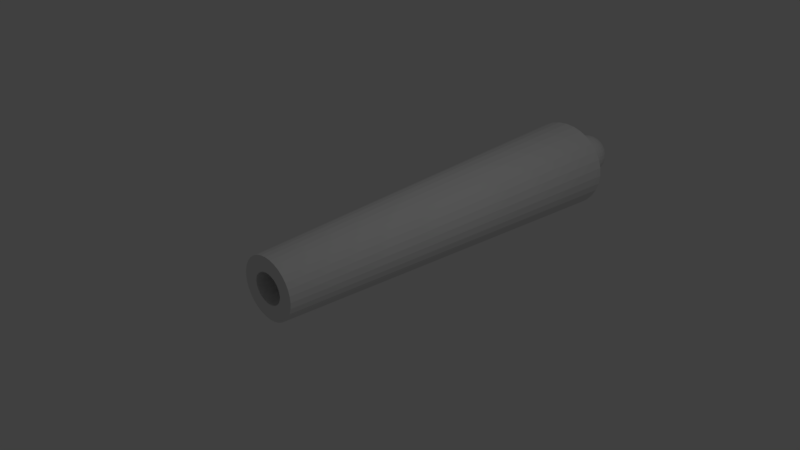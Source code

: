 # Source: Cannon_fusil_pricip_-_original.blend  (saved by Blender 2.78.0; exported with 4.5.12 LTS)
import bpy
from mathutils import Matrix  # noqa: F401  (used for matrix-valued properties, if any)

bpy.ops.wm.read_factory_settings(use_empty=True)
scene = bpy.context.scene
scene.name = 'Scene'

# ---- collections
col_collection_1 = bpy.data.collections.new('Collection 1'); scene.collection.children.link(col_collection_1)

# ---- world
world_world = bpy.data.worlds.new('World'); scene.world = world_world
world_world.color = (0.05088, 0.05088, 0.05088)
world_world.use_sun_shadow = False
world_world.sun_shadow_jitter_overblur = 0.0
world_world.cycles.sampling_method = 'MANUAL'

# ---- cameras
cam_camera = bpy.data.cameras.new('Camera')
cam_camera.clip_end = 100.0
cam_camera.lens = 35.0
cam_camera.sensor_width = 32.0
cam_camera.sensor_height = 18.0
cam_camera.ortho_scale = 7.314
cam_camera.dof.focus_distance = 0.0
cam_camera.dof.aperture_fstop = 128.0

# ---- lights
light_lamp = bpy.data.lights.new('Lamp', 'POINT')
light_lamp.transmission_factor = 0.0
light_lamp.cutoff_distance = 30.0
light_lamp.energy = 100.0
light_lamp.shadow_buffer_clip_start = 1.001
light_lamp.shadow_soft_size = 0.1
light_lamp.shadow_maximum_resolution = 0.006
light_lamp.use_absolute_resolution = True

# ---- meshes
me_cylinder = bpy.data.meshes.new('Cylinder')
me_cylinder.from_pydata([(6.82e-08, 0.43, 2.645), (0.08592, 0.4219, 2.645), (0.1685, 0.3979, 2.645), (0.2447, 0.3589, 2.645), (0.3114, 0.3064, 2.645), (0.3662, 0.2425, 2.644), (0.4069, 0.1696, 2.644), (0.4319, 0.09041, 2.644), (0.4404, 0.00811, 2.643), (0.4319, -0.07419, 2.643), (0.4069, -0.1533, 2.642), (0.3662, -0.2263, 2.642), (0.3114, -0.2902, 2.642), (0.2447, -0.3427, 2.642), (0.1685, -0.3816, 2.641), (0.08592, -0.4057, 2.641), (-7.53e-08, -0.4138, 2.641), (-0.08592, -0.4057, 2.641), (-0.1685, -0.3816, 2.641), (-0.2447, -0.3427, 2.642), (-0.3114, -0.2902, 2.642), (-0.3662, -0.2263, 2.642), (-0.4069, -0.1533, 2.642), (-0.4319, -0.07419, 2.643), (-0.4404, 0.008111, 2.643), (-0.4319, 0.09041, 2.644), (-0.4069, 0.1696, 2.644), (-0.3662, 0.2425, 2.644), (-0.3114, 0.3064, 2.645), (-0.2447, 0.3589, 2.645), (-0.1685, 0.3979, 2.645), (-0.08592, 0.4219, 2.645), (6.085, -0.06666, -7.824), (-2.98e-07, 0.199, -7.562), (3.605e-08, 0.6409, -6.778), (0.0415, 0.1949, -7.562), (0.1359, 0.6283, -6.778), (0.0814, 0.1828, -7.562), (0.2665, 0.5911, -6.778), (0.1182, 0.1631, -7.562), (0.3869, 0.5308, -6.778), (0.1504, 0.1366, -7.562), (0.4924, 0.4495, -6.778), (0.1769, 0.1044, -7.562), (0.579, 0.3506, -6.778), (0.1965, 0.06764, -7.562), (0.6434, 0.2376, -6.778), (0.2086, 0.02774, -7.562), (0.683, 0.1151, -6.779), (0.2127, -0.01376, -7.562), (0.6964, -0.01233, -6.779), (0.2086, -0.05526, -7.562), (0.683, -0.1398, -6.779), (0.1965, -0.09517, -7.562), (0.6434, -0.2623, -6.779), (0.1769, -0.1319, -7.562), (0.579, -0.3752, -6.78), (0.1504, -0.1642, -7.562), (0.4924, -0.4742, -6.78), (0.1182, -0.1906, -7.562), (0.3869, -0.5554, -6.78), (0.0814, -0.2103, -7.562), (0.2665, -0.6158, -6.78), (0.0415, -0.2224, -7.562), (0.1359, -0.653, -6.78), (1.565e-07, -0.2265, -7.562), (-1.909e-07, -0.6655, -6.78), (-0.0415, -0.2224, -7.562), (-0.1359, -0.653, -6.78), (-0.0814, -0.2103, -7.562), (-0.2665, -0.6158, -6.78), (-0.1182, -0.1906, -7.562), (-0.3869, -0.5554, -6.78), (-0.1504, -0.1642, -7.562), (-0.4924, -0.4742, -6.78), (-0.1769, -0.1319, -7.562), (-0.579, -0.3752, -6.78), (-0.1965, -0.09517, -7.562), (-0.6434, -0.2623, -6.779), (-0.2086, -0.05526, -7.562), (-0.683, -0.1398, -6.779), (-0.2127, -0.01376, -7.562), (-0.6964, -0.01233, -6.779), (-0.2086, 0.02774, -7.562), (-0.683, 0.1151, -6.779), (-0.1965, 0.06764, -7.562), (-0.6434, 0.2376, -6.778), (-0.1769, 0.1044, -7.562), (-0.579, 0.3506, -6.778), (-0.1504, 0.1366, -7.562), (-0.4924, 0.4496, -6.778), (-0.1182, 0.1631, -7.562), (-0.3869, 0.5308, -6.778), (-0.0814, 0.1828, -7.562), (-0.2665, 0.5911, -6.778), (-0.0415, 0.1949, -7.562), (-0.1359, 0.6283, -6.778), (0.01365, 0.2768, -7.857), (0.02521, 0.2592, -7.946), (0.03586, 0.2306, -8.028), (0.0452, 0.1921, -8.099), (0.05286, 0.1453, -8.158), (0.05856, 0.09191, -8.202), (0.06206, 0.03401, -8.228), (0.06325, -0.02619, -8.237), (0.06206, -0.08636, -8.228), (0.05856, -0.1442, -8.201), (0.05286, -0.1975, -8.157), (0.0452, -0.2441, -8.098), (0.03586, -0.2824, -8.026), (0.02521, -0.3108, -7.944), (0.01365, -0.3283, -7.855), (0.02521, 0.2769, -7.852), (0.04788, 0.2592, -7.935), (0.06878, 0.2306, -8.012), (0.0871, 0.1921, -8.08), (0.1021, 0.1453, -8.135), (0.1133, 0.09194, -8.176), (0.1202, 0.03404, -8.201), (0.1225, -0.02615, -8.21), (0.1202, -0.08632, -8.201), (0.1133, -0.1442, -8.175), (0.1021, -0.1974, -8.134), (0.0871, -0.2441, -8.078), (0.06878, -0.2824, -8.01), (0.04788, -0.3108, -7.933), (0.02521, -0.3283, -7.849), (0.03586, 0.2769, -7.843), (0.06878, 0.2592, -7.918), (0.09912, 0.2306, -7.987), (0.1257, 0.1922, -8.048), (0.1475, 0.1454, -8.098), (0.1638, 0.09199, -8.135), (0.1737, 0.0341, -8.158), (0.1771, -0.0261, -8.165), (0.1737, -0.08627, -8.157), (0.1638, -0.1441, -8.134), (0.1475, -0.1974, -8.097), (0.1257, -0.2441, -8.047), (0.09912, -0.2824, -7.986), (0.06878, -0.3108, -7.916), (0.03586, -0.3282, -7.841), (0.0452, 0.2769, -7.831), (0.0871, 0.2592, -7.895), (0.1257, 0.2307, -7.954), (0.1596, 0.1922, -8.006), (0.1873, 0.1454, -8.048), (0.208, 0.09206, -8.079), (0.2207, 0.03417, -8.099), (0.225, -0.02602, -8.105), (0.2207, -0.08619, -8.098), (0.208, -0.144, -8.079), (0.1873, -0.1973, -8.047), (0.1596, -0.244, -8.004), (0.1257, -0.2823, -7.952), (0.0871, -0.3108, -7.893), (0.0452, -0.3282, -7.829), (0.05286, 0.2769, -7.817), (0.1021, 0.2593, -7.867), (0.1475, 0.2307, -7.913), (0.1873, 0.1923, -7.954), (0.22, 0.1455, -7.987), (0.2443, 0.09215, -8.012), (0.2592, 0.03426, -8.027), (0.2643, -0.02593, -8.032), (0.2592, -0.0861, -8.026), (0.2443, -0.144, -8.011), (0.22, -0.1973, -7.986), (0.1873, -0.244, -7.952), (0.1475, -0.2823, -7.912), (0.1021, -0.3107, -7.865), (0.05286, -0.3282, -7.815), (0.001624, -0.3341, -7.762), (0.05856, 0.2769, -7.801), (0.1133, 0.2593, -7.835), (0.1638, 0.2308, -7.867), (0.208, 0.1924, -7.895), (0.2443, 0.1456, -7.918), (0.2712, 0.09224, -7.935), (0.2879, 0.03436, -7.945), (0.2935, -0.02582, -7.948), (0.2879, -0.086, -7.945), (0.2712, -0.1439, -7.934), (0.2443, -0.1972, -7.917), (0.208, -0.2439, -7.893), (0.1638, -0.2822, -7.865), (0.1133, -0.3107, -7.833), (0.05856, -0.3282, -7.798), (0.06206, 0.2769, -7.783), (0.1202, 0.2594, -7.8), (0.1737, 0.2308, -7.817), (0.2207, 0.1925, -7.831), (0.2592, 0.1457, -7.842), (0.2879, 0.09235, -7.851), (0.3055, 0.03447, -7.856), (0.3114, -0.02571, -7.858), (0.3055, -0.08589, -7.856), (0.2879, -0.1438, -7.85), (0.2592, -0.1971, -7.841), (0.2207, -0.2438, -7.829), (0.1737, -0.2822, -7.815), (0.1202, -0.3106, -7.798), (0.06206, -0.3282, -7.781), (0.06325, 0.277, -7.764), (0.1225, 0.2594, -7.764), (0.1771, 0.2309, -7.764), (0.225, 0.1925, -7.764), (0.2643, 0.1458, -7.764), (0.2935, 0.09246, -7.764), (0.3114, 0.03459, -7.764), (0.3175, -0.02559, -7.763), (0.3114, -0.08577, -7.763), (0.2935, -0.1436, -7.763), (0.2643, -0.197, -7.763), (0.225, -0.2437, -7.763), (0.1771, -0.2821, -7.763), (0.1225, -0.3106, -7.762), (0.06325, -0.3281, -7.762), (0.06206, 0.277, -7.746), (0.1202, 0.2595, -7.728), (0.1737, 0.231, -7.712), (0.2207, 0.1926, -7.698), (0.2592, 0.1459, -7.686), (0.2879, 0.09257, -7.677), (0.3055, 0.03471, -7.671), (0.3114, -0.02547, -7.669), (0.3055, -0.08566, -7.671), (0.2879, -0.1435, -7.676), (0.2592, -0.1969, -7.684), (0.2207, -0.2436, -7.696), (0.1737, -0.282, -7.71), (0.1202, -0.3105, -7.726), (0.06206, -0.3281, -7.744), (0.05856, 0.277, -7.728), (0.1133, 0.2595, -7.694), (0.1638, 0.231, -7.662), (0.208, 0.1927, -7.633), (0.2443, 0.146, -7.61), (0.2712, 0.09267, -7.593), (0.2879, 0.03482, -7.582), (0.2935, -0.02536, -7.579), (0.2879, -0.08555, -7.582), (0.2712, -0.1434, -7.592), (0.2443, -0.1968, -7.609), (0.208, -0.2436, -7.632), (0.1638, -0.282, -7.66), (0.1133, -0.3105, -7.692), (0.05856, -0.3281, -7.726), (0.05286, 0.277, -7.712), (0.1021, 0.2595, -7.662), (0.1475, 0.2311, -7.615), (0.1873, 0.1928, -7.574), (0.22, 0.1461, -7.541), (0.2443, 0.09277, -7.516), (0.2592, 0.03492, -7.5), (0.2643, -0.02526, -7.495), (0.2592, -0.08544, -7.5), (0.2443, -0.1433, -7.515), (0.22, -0.1967, -7.54), (0.1873, -0.2435, -7.573), (0.1475, -0.2819, -7.613), (0.1021, -0.3105, -7.66), (0.05286, -0.3281, -7.71), (0.0452, 0.277, -7.698), (0.0871, 0.2596, -7.634), (0.1257, 0.2311, -7.575), (0.1596, 0.1928, -7.523), (0.1873, 0.1461, -7.48), (0.208, 0.09285, -7.448), (0.2207, 0.03501, -7.429), (0.225, -0.02516, -7.422), (0.2207, -0.08535, -7.428), (0.208, -0.1432, -7.447), (0.1873, -0.1966, -7.479), (0.1596, -0.2434, -7.521), (0.1257, -0.2818, -7.573), (0.0871, -0.3104, -7.632), (0.0452, -0.3281, -7.696), (0.03586, 0.2771, -7.686), (0.06878, 0.2596, -7.611), (0.09912, 0.2312, -7.541), (0.1257, 0.1929, -7.48), (0.1475, 0.1462, -7.43), (0.1638, 0.09292, -7.393), (0.1737, 0.03508, -7.37), (0.1771, -0.02509, -7.362), (0.1737, -0.08528, -7.369), (0.1638, -0.1432, -7.392), (0.1475, -0.1966, -7.429), (0.1257, -0.2434, -7.479), (0.09912, -0.2818, -7.539), (0.06878, -0.3104, -7.609), (0.03586, -0.3281, -7.684), (0.02521, 0.2771, -7.677), (0.04788, 0.2596, -7.594), (0.06878, 0.2312, -7.516), (0.0871, 0.1929, -7.449), (0.1021, 0.1463, -7.393), (0.1133, 0.09298, -7.352), (0.1202, 0.03514, -7.326), (0.1225, -0.02503, -7.317), (0.1202, -0.08523, -7.326), (0.1133, -0.1431, -7.351), (0.1021, -0.1965, -7.392), (0.0871, -0.2433, -7.447), (0.06878, -0.2818, -7.515), (0.04788, -0.3104, -7.592), (0.02521, -0.328, -7.675), (0.01365, 0.2771, -7.672), (0.02521, 0.2596, -7.583), (0.03586, 0.2312, -7.501), (0.0452, 0.193, -7.429), (0.05286, 0.1463, -7.37), (0.05856, 0.09301, -7.326), (0.06206, 0.03517, -7.299), (0.06325, -0.025, -7.29), (0.06206, -0.08519, -7.299), (0.05856, -0.1431, -7.325), (0.05286, -0.1965, -7.369), (0.0452, -0.2433, -7.428), (0.03586, -0.2818, -7.499), (0.02521, -0.3104, -7.581), (0.01365, -0.328, -7.67), (0.001624, 0.2771, -7.67), (0.001624, 0.2596, -7.58), (0.001624, 0.2312, -7.496), (0.001624, 0.193, -7.423), (0.001624, 0.1463, -7.362), (0.001624, 0.09302, -7.318), (0.001624, 0.03518, -7.29), (0.001624, -0.02499, -7.28), (0.001624, -0.08518, -7.289), (0.001624, -0.1431, -7.317), (0.001624, -0.1965, -7.361), (0.001624, -0.2433, -7.421), (0.001624, -0.2818, -7.494), (0.001624, -0.3104, -7.578), (0.001624, -0.328, -7.668), (-0.0104, 0.2771, -7.672), (-0.02196, 0.2596, -7.583), (-0.03261, 0.2312, -7.501), (-0.04195, 0.193, -7.429), (-0.04962, 0.1463, -7.37), (-0.05531, 0.09301, -7.326), (-0.05882, 0.03517, -7.299), (-0.06, -0.025, -7.29), (-0.05882, -0.08519, -7.299), (-0.05531, -0.1431, -7.325), (-0.04962, -0.1965, -7.369), (-0.04195, -0.2433, -7.428), (-0.03261, -0.2818, -7.499), (-0.02196, -0.3104, -7.581), (-0.0104, -0.328, -7.67), (-0.02196, 0.2771, -7.677), (-0.04464, 0.2596, -7.594), (-0.06553, 0.2312, -7.516), (-0.08385, 0.1929, -7.449), (-0.09889, 0.1463, -7.393), (-0.1101, 0.09298, -7.352), (-0.1169, 0.03514, -7.326), (-0.1193, -0.02503, -7.317), (-0.1169, -0.08523, -7.326), (-0.1101, -0.1431, -7.351), (-0.09889, -0.1965, -7.392), (-0.08385, -0.2433, -7.447), (-0.06553, -0.2818, -7.515), (-0.04464, -0.3104, -7.592), (-0.02196, -0.328, -7.675), (0.001624, 0.2829, -7.765), (-0.03261, 0.2771, -7.686), (-0.06553, 0.2596, -7.611), (-0.09587, 0.2312, -7.541), (-0.1225, 0.1929, -7.48), (-0.1443, 0.1462, -7.43), (-0.1605, 0.09292, -7.393), (-0.1705, 0.03508, -7.37), (-0.1739, -0.02509, -7.362), (-0.1705, -0.08528, -7.369), (-0.1605, -0.1432, -7.392), (-0.1443, -0.1966, -7.429), (-0.1225, -0.2434, -7.479), (-0.09587, -0.2818, -7.539), (-0.06553, -0.3104, -7.609), (-0.03261, -0.3281, -7.684), (-0.04195, 0.277, -7.698), (-0.08385, 0.2596, -7.634), (-0.1225, 0.2311, -7.575), (-0.1563, 0.1928, -7.523), (-0.1841, 0.1461, -7.48), (-0.2047, 0.09285, -7.448), (-0.2174, 0.03501, -7.429), (-0.2217, -0.02516, -7.422), (-0.2174, -0.08535, -7.428), (-0.2047, -0.1432, -7.447), (-0.1841, -0.1966, -7.479), (-0.1563, -0.2434, -7.521), (-0.1225, -0.2818, -7.573), (-0.08385, -0.3104, -7.632), (-0.04195, -0.3281, -7.696), (-0.04962, 0.277, -7.712), (-0.09889, 0.2595, -7.662), (-0.1443, 0.2311, -7.615), (-0.1841, 0.1928, -7.574), (-0.2168, 0.1461, -7.541), (-0.241, 0.09277, -7.516), (-0.256, 0.03492, -7.5), (-0.261, -0.02526, -7.495), (-0.256, -0.08544, -7.5), (-0.241, -0.1433, -7.515), (-0.2168, -0.1967, -7.54), (-0.1841, -0.2435, -7.573), (-0.1443, -0.2819, -7.613), (-0.09889, -0.3105, -7.66), (-0.04962, -0.3281, -7.71), (-0.05531, 0.277, -7.728), (-0.1101, 0.2595, -7.694), (-0.1605, 0.231, -7.662), (-0.2047, 0.1927, -7.633), (-0.241, 0.146, -7.61), (-0.268, 0.09267, -7.593), (-0.2846, 0.03482, -7.582), (-0.2902, -0.02536, -7.579), (-0.2846, -0.08555, -7.582), (-0.268, -0.1434, -7.592), (-0.241, -0.1968, -7.609), (-0.2047, -0.2436, -7.632), (-0.1605, -0.282, -7.66), (-0.1101, -0.3105, -7.692), (-0.05531, -0.3281, -7.726), (-0.05882, 0.277, -7.746), (-0.1169, 0.2595, -7.728), (-0.1705, 0.231, -7.712), (-0.2174, 0.1926, -7.698), (-0.256, 0.1459, -7.686), (-0.2846, 0.09257, -7.677), (-0.3022, 0.03471, -7.671), (-0.3082, -0.02547, -7.669), (-0.3022, -0.08566, -7.671), (-0.2846, -0.1435, -7.676), (-0.256, -0.1969, -7.684), (-0.2174, -0.2436, -7.696), (-0.1705, -0.282, -7.71), (-0.1169, -0.3105, -7.726), (-0.05882, -0.3281, -7.744), (-0.06, 0.277, -7.764), (-0.1193, 0.2594, -7.764), (-0.1739, 0.2309, -7.764), (-0.2217, 0.1925, -7.764), (-0.261, 0.1458, -7.764), (-0.2902, 0.09246, -7.764), (-0.3082, 0.03459, -7.764), (-0.3143, -0.02559, -7.763), (-0.3082, -0.08577, -7.763), (-0.2902, -0.1436, -7.763), (-0.261, -0.197, -7.763), (-0.2217, -0.2437, -7.763), (-0.1739, -0.2821, -7.763), (-0.1193, -0.3106, -7.762), (-0.06, -0.3281, -7.762), (-0.05882, 0.2769, -7.783), (-0.1169, 0.2594, -7.8), (-0.1705, 0.2308, -7.817), (-0.2174, 0.1925, -7.831), (-0.256, 0.1457, -7.842), (-0.2846, 0.09235, -7.851), (-0.3022, 0.03447, -7.856), (-0.3082, -0.02571, -7.858), (-0.3022, -0.08589, -7.856), (-0.2846, -0.1438, -7.85), (-0.256, -0.1971, -7.841), (-0.2174, -0.2438, -7.829), (-0.1705, -0.2822, -7.815), (-0.1169, -0.3106, -7.798), (-0.05882, -0.3282, -7.781), (-0.05531, 0.2769, -7.801), (-0.1101, 0.2593, -7.835), (-0.1605, 0.2308, -7.867), (-0.2047, 0.1924, -7.895), (-0.241, 0.1456, -7.918), (-0.268, 0.09224, -7.935), (-0.2846, 0.03436, -7.945), (-0.2902, -0.02582, -7.948), (-0.2846, -0.086, -7.945), (-0.268, -0.1439, -7.934), (-0.241, -0.1972, -7.917), (-0.2047, -0.2439, -7.893), (-0.1605, -0.2822, -7.865), (-0.1101, -0.3107, -7.833), (-0.05531, -0.3282, -7.798), (-0.04962, 0.2769, -7.817), (-0.09889, 0.2593, -7.867), (-0.1443, 0.2307, -7.913), (-0.1841, 0.1923, -7.954), (-0.2168, 0.1455, -7.987), (-0.241, 0.09215, -8.012), (-0.256, 0.03426, -8.027), (-0.261, -0.02593, -8.032), (-0.256, -0.0861, -8.026), (-0.241, -0.144, -8.011), (-0.2168, -0.1973, -7.986), (-0.1841, -0.244, -7.952), (-0.1443, -0.2823, -7.912), (-0.09889, -0.3107, -7.865), (-0.04962, -0.3282, -7.815), (-0.04195, 0.2769, -7.831), (-0.08385, 0.2592, -7.895), (-0.1225, 0.2307, -7.954), (-0.1563, 0.1922, -8.006), (-0.1841, 0.1454, -8.048), (-0.2047, 0.09206, -8.079), (-0.2174, 0.03417, -8.099), (-0.2217, -0.02602, -8.105), (-0.2174, -0.08619, -8.098), (-0.2047, -0.144, -8.079), (-0.1841, -0.1973, -8.047), (-0.1563, -0.244, -8.004), (-0.1225, -0.2823, -7.952), (-0.08385, -0.3108, -7.893), (-0.04195, -0.3282, -7.829), (-0.03261, 0.2769, -7.843), (-0.06553, 0.2592, -7.918), (-0.09587, 0.2306, -7.987), (-0.1225, 0.1922, -8.048), (-0.1443, 0.1454, -8.098), (-0.1605, 0.09199, -8.135), (-0.1705, 0.0341, -8.158), (-0.1739, -0.0261, -8.165), (-0.1705, -0.08627, -8.157), (-0.1605, -0.1441, -8.134), (-0.1443, -0.1974, -8.097), (-0.1225, -0.2441, -8.047), (-0.09587, -0.2824, -7.986), (-0.06553, -0.3108, -7.916), (-0.03261, -0.3282, -7.841), (-0.02196, 0.2769, -7.852), (-0.04464, 0.2592, -7.935), (-0.06553, 0.2306, -8.012), (-0.08385, 0.1921, -8.08), (-0.09889, 0.1453, -8.135), (-0.1101, 0.09194, -8.176), (-0.1169, 0.03404, -8.201), (-0.1193, -0.02615, -8.21), (-0.1169, -0.08632, -8.201), (-0.1101, -0.1442, -8.175), (-0.09889, -0.1974, -8.134), (-0.08385, -0.2441, -8.078), (-0.06553, -0.2824, -8.01), (-0.04464, -0.3108, -7.933), (-0.02196, -0.3283, -7.849), (-0.0104, 0.2768, -7.857), (-0.02196, 0.2592, -7.946), (-0.03261, 0.2306, -8.028), (-0.04195, 0.1921, -8.099), (-0.04962, 0.1453, -8.158), (-0.05531, 0.09191, -8.202), (-0.05882, 0.03401, -8.228), (-0.06, -0.02619, -8.237), (-0.05882, -0.08636, -8.228), (-0.05531, -0.1442, -8.201), (-0.04962, -0.1975, -8.157), (-0.04195, -0.2441, -8.098), (-0.03261, -0.2824, -8.026), (-0.02196, -0.3108, -7.944), (-0.0104, -0.3283, -7.855), (0.001624, 0.2768, -7.859), (0.001624, 0.2592, -7.949), (0.001624, 0.2306, -8.033), (0.001624, 0.1921, -8.106), (0.001624, 0.1453, -8.166), (0.001624, 0.0919, -8.21), (0.001624, 0.034, -8.237), (0.001624, -0.0262, -8.246), (0.001624, -0.08637, -8.237), (0.001624, -0.1442, -8.209), (0.001624, -0.1975, -8.164), (0.001624, -0.2442, -8.104), (0.001624, -0.2824, -8.031), (0.001624, -0.3108, -7.947), (0.001624, -0.3283, -7.857)], [], [(96, 31, 0, 34), (38, 2, 3, 40), (40, 3, 4, 42), (42, 4, 5, 44), (44, 5, 6, 46), (46, 6, 7, 48), (48, 7, 8, 50), (50, 8, 9, 52), (52, 9, 10, 54), (54, 10, 11, 56), (56, 11, 12, 58), (58, 12, 13, 60), (60, 13, 14, 62), (62, 14, 15, 64), (64, 15, 16, 66), (66, 16, 17, 68), (68, 17, 18, 70), (70, 18, 19, 72), (72, 19, 20, 74), (74, 20, 21, 76), (76, 21, 22, 78), (78, 22, 23, 80), (80, 23, 24, 82), (82, 24, 25, 84), (84, 25, 26, 86), (86, 26, 27, 88), (88, 27, 28, 90), (90, 28, 29, 92), (92, 29, 30, 94), (94, 30, 31, 96), (36, 1, 2, 38), (34, 0, 1, 36), (34, 36, 35, 33), (36, 38, 37, 35), (38, 40, 39, 37), (40, 42, 41, 39), (42, 44, 43, 41), (44, 46, 45, 43), (46, 48, 47, 45), (48, 50, 49, 47), (50, 52, 51, 49), (52, 54, 53, 51), (54, 56, 55, 53), (56, 58, 57, 55), (58, 60, 59, 57), (60, 62, 61, 59), (62, 64, 63, 61), (64, 66, 65, 63), (66, 68, 67, 65), (68, 70, 69, 67), (70, 72, 71, 69), (72, 74, 73, 71), (74, 76, 75, 73), (76, 78, 77, 75), (78, 80, 79, 77), (80, 82, 81, 79), (82, 84, 83, 81), (84, 86, 85, 83), (86, 88, 87, 85), (88, 90, 89, 87), (90, 92, 91, 89), (92, 94, 93, 91), (94, 96, 95, 93), (96, 34, 33, 95), (33, 35, 37, 39, 41, 43, 45, 47, 49, 51, 53, 55, 57, 59, 61, 63, 65, 67, 69, 71, 73, 75, 77, 79, 81, 83, 85, 87, 89, 91, 93, 95), (564, 368, 97), (570, 569, 102, 103), (575, 574, 107, 108), (569, 568, 101, 102), (568, 567, 100, 101), (574, 573, 106, 107), (172, 578, 111), (567, 566, 99, 100), (573, 572, 105, 106), (572, 571, 104, 105), (578, 577, 110, 111), (566, 565, 98, 99), (571, 570, 103, 104), (577, 576, 109, 110), (576, 575, 108, 109), (565, 564, 97, 98), (104, 103, 118, 119), (110, 109, 124, 125), (109, 108, 123, 124), (98, 97, 112, 113), (97, 368, 112), (103, 102, 117, 118), (108, 107, 122, 123), (102, 101, 116, 117), (101, 100, 115, 116), (107, 106, 121, 122), (172, 111, 126), (100, 99, 114, 115), (106, 105, 120, 121), (105, 104, 119, 120), (111, 110, 125, 126), (99, 98, 113, 114), (114, 113, 128, 129), (120, 119, 134, 135), (119, 118, 133, 134), (125, 124, 139, 140), (113, 112, 127, 128), (118, 117, 132, 133), (124, 123, 138, 139), (123, 122, 137, 138), (112, 368, 127), (117, 116, 131, 132), (122, 121, 136, 137), (172, 126, 141), (116, 115, 130, 131), (115, 114, 129, 130), (121, 120, 135, 136), (126, 125, 140, 141), (136, 135, 150, 151), (172, 141, 156), (141, 140, 155, 156), (130, 129, 144, 145), (129, 128, 143, 144), (135, 134, 149, 150), (140, 139, 154, 155), (128, 127, 142, 143), (134, 133, 148, 149), (133, 132, 147, 148), (139, 138, 153, 154), (127, 368, 142), (132, 131, 146, 147), (138, 137, 152, 153), (137, 136, 151, 152), (131, 130, 145, 146), (146, 145, 160, 161), (152, 151, 166, 167), (151, 150, 165, 166), (172, 156, 171), (145, 144, 159, 160), (150, 149, 164, 165), (156, 155, 170, 171), (155, 154, 169, 170), (144, 143, 158, 159), (143, 142, 157, 158), (149, 148, 163, 164), (154, 153, 168, 169), (142, 368, 157), (148, 147, 162, 163), (147, 146, 161, 162), (153, 152, 167, 168), (157, 368, 173), (163, 162, 178, 179), (168, 167, 183, 184), (162, 161, 177, 178), (161, 160, 176, 177), (167, 166, 182, 183), (172, 171, 187), (160, 159, 175, 176), (166, 165, 181, 182), (165, 164, 180, 181), (171, 170, 186, 187), (159, 158, 174, 175), (164, 163, 179, 180), (170, 169, 185, 186), (169, 168, 184, 185), (158, 157, 173, 174), (186, 185, 200, 201), (174, 173, 188, 189), (179, 178, 193, 194), (185, 184, 199, 200), (184, 183, 198, 199), (173, 368, 188), (178, 177, 192, 193), (183, 182, 197, 198), (172, 187, 202), (177, 176, 191, 192), (176, 175, 190, 191), (182, 181, 196, 197), (187, 186, 201, 202), (175, 174, 189, 190), (181, 180, 195, 196), (180, 179, 194, 195), (191, 190, 205, 206), (190, 189, 204, 205), (196, 195, 210, 211), (201, 200, 215, 216), (189, 188, 203, 204), (195, 194, 209, 210), (194, 193, 208, 209), (200, 199, 214, 215), (188, 368, 203), (193, 192, 207, 208), (199, 198, 213, 214), (198, 197, 212, 213), (192, 191, 206, 207), (197, 196, 211, 212), (172, 202, 217), (202, 201, 216, 217), (212, 211, 226, 227), (172, 217, 232), (206, 205, 220, 221), (211, 210, 225, 226), (217, 216, 231, 232), (216, 215, 230, 231), (205, 204, 219, 220), (204, 203, 218, 219), (210, 209, 224, 225), (215, 214, 229, 230), (203, 368, 218), (209, 208, 223, 224), (208, 207, 222, 223), (214, 213, 228, 229), (207, 206, 221, 222), (213, 212, 227, 228), (223, 222, 237, 238), (222, 221, 236, 237), (228, 227, 242, 243), (172, 232, 247), (221, 220, 235, 236), (227, 226, 241, 242), (226, 225, 240, 241), (232, 231, 246, 247), (220, 219, 234, 235), (225, 224, 239, 240), (231, 230, 245, 246), (230, 229, 244, 245), (219, 218, 233, 234), (218, 368, 233), (224, 223, 238, 239), (229, 228, 243, 244), (239, 238, 253, 254), (245, 244, 259, 260), (244, 243, 258, 259), (233, 368, 248), (238, 237, 252, 253), (243, 242, 257, 258), (172, 247, 262), (237, 236, 251, 252), (236, 235, 250, 251), (242, 241, 256, 257), (247, 246, 261, 262), (235, 234, 249, 250), (241, 240, 255, 256), (240, 239, 254, 255), (246, 245, 260, 261), (234, 233, 248, 249), (249, 248, 263, 264), (255, 254, 269, 270), (254, 253, 268, 269), (260, 259, 274, 275), (248, 368, 263), (253, 252, 267, 268), (259, 258, 273, 274), (258, 257, 272, 273), (252, 251, 266, 267), (257, 256, 271, 272), (172, 262, 277), (262, 261, 276, 277), (251, 250, 265, 266), (250, 249, 264, 265), (256, 255, 270, 271), (261, 260, 275, 276), (271, 270, 285, 286), (277, 276, 291, 292), (276, 275, 290, 291), (265, 264, 279, 280), (264, 263, 278, 279), (270, 269, 284, 285), (275, 274, 289, 290), (263, 368, 278), (269, 268, 283, 284), (268, 267, 282, 283), (274, 273, 288, 289), (267, 266, 281, 282), (273, 272, 287, 288), (272, 271, 286, 287), (172, 277, 292), (266, 265, 280, 281), (172, 292, 307), (281, 280, 295, 296), (287, 286, 301, 302), (286, 285, 300, 301), (292, 291, 306, 307), (280, 279, 294, 295), (285, 284, 299, 300), (291, 290, 305, 306), (290, 289, 304, 305), (279, 278, 293, 294), (278, 368, 293), (284, 283, 298, 299), (289, 288, 303, 304), (283, 282, 297, 298), (282, 281, 296, 297), (288, 287, 302, 303), (298, 297, 312, 313), (303, 302, 317, 318), (172, 307, 322), (297, 296, 311, 312), (296, 295, 310, 311), (302, 301, 316, 317), (307, 306, 321, 322), (295, 294, 309, 310), (301, 300, 315, 316), (300, 299, 314, 315), (306, 305, 320, 321), (294, 293, 308, 309), (299, 298, 313, 314), (305, 304, 319, 320), (304, 303, 318, 319), (293, 368, 308), (320, 319, 334, 335), (308, 368, 323), (313, 312, 327, 328), (319, 318, 333, 334), (318, 317, 332, 333), (312, 311, 326, 327), (317, 316, 331, 332), (172, 322, 337), (322, 321, 336, 337), (311, 310, 325, 326), (310, 309, 324, 325), (316, 315, 330, 331), (321, 320, 335, 336), (309, 308, 323, 324), (315, 314, 329, 330), (314, 313, 328, 329), (325, 324, 339, 340), (324, 323, 338, 339), (330, 329, 344, 345), (335, 334, 349, 350), (323, 368, 338), (329, 328, 343, 344), (328, 327, 342, 343), (334, 333, 348, 349), (327, 326, 341, 342), (333, 332, 347, 348), (332, 331, 346, 347), (172, 337, 352), (326, 325, 340, 341), (331, 330, 345, 346), (337, 336, 351, 352), (336, 335, 350, 351), (346, 345, 360, 361), (352, 351, 366, 367), (340, 339, 354, 355), (345, 344, 359, 360), (351, 350, 365, 366), (350, 349, 364, 365), (339, 338, 353, 354), (338, 368, 353), (344, 343, 358, 359), (349, 348, 363, 364), (343, 342, 357, 358), (342, 341, 356, 357), (348, 347, 362, 363), (172, 352, 367), (341, 340, 355, 356), (347, 346, 361, 362), (172, 367, 383), (357, 356, 372, 373), (356, 355, 371, 372), (362, 361, 377, 378), (367, 366, 382, 383), (355, 354, 370, 371), (361, 360, 376, 377), (360, 359, 375, 376), (366, 365, 381, 382), (354, 353, 369, 370), (359, 358, 374, 375), (365, 364, 380, 381), (364, 363, 379, 380), (353, 368, 369), (358, 357, 373, 374), (363, 362, 378, 379), (374, 373, 388, 389), (380, 379, 394, 395), (379, 378, 393, 394), (373, 372, 387, 388), (378, 377, 392, 393), (172, 383, 398), (383, 382, 397, 398), (372, 371, 386, 387), (371, 370, 385, 386), (377, 376, 391, 392), (382, 381, 396, 397), (370, 369, 384, 385), (376, 375, 390, 391), (375, 374, 389, 390), (381, 380, 395, 396), (369, 368, 384), (384, 368, 399), (390, 389, 404, 405), (389, 388, 403, 404), (395, 394, 409, 410), (388, 387, 402, 403), (394, 393, 408, 409), (393, 392, 407, 408), (172, 398, 413), (387, 386, 401, 402), (392, 391, 406, 407), (398, 397, 412, 413), (397, 396, 411, 412), (386, 385, 400, 401), (385, 384, 399, 400), (391, 390, 405, 406), (396, 395, 410, 411), (406, 405, 420, 421), (412, 411, 426, 427), (411, 410, 425, 426), (400, 399, 414, 415), (399, 368, 414), (405, 404, 419, 420), (410, 409, 424, 425), (404, 403, 418, 419), (403, 402, 417, 418), (409, 408, 423, 424), (172, 413, 428), (402, 401, 416, 417), (408, 407, 422, 423), (407, 406, 421, 422), (413, 412, 427, 428), (401, 400, 415, 416), (428, 427, 442, 443), (416, 415, 430, 431), (422, 421, 436, 437), (421, 420, 435, 436), (427, 426, 441, 442), (415, 414, 429, 430), (420, 419, 434, 435), (426, 425, 440, 441), (425, 424, 439, 440), (414, 368, 429), (419, 418, 433, 434), (424, 423, 438, 439), (172, 428, 443), (418, 417, 432, 433), (417, 416, 431, 432), (423, 422, 437, 438), (433, 432, 447, 448), (438, 437, 452, 453), (172, 443, 458), (443, 442, 457, 458), (432, 431, 446, 447), (431, 430, 445, 446), (437, 436, 451, 452), (442, 441, 456, 457), (430, 429, 444, 445), (436, 435, 450, 451), (435, 434, 449, 450), (441, 440, 455, 456), (429, 368, 444), (434, 433, 448, 449), (440, 439, 454, 455), (439, 438, 453, 454), (455, 454, 469, 470), (448, 447, 462, 463), (454, 453, 468, 469), (453, 452, 467, 468), (172, 458, 473), (447, 446, 461, 462), (452, 451, 466, 467), (458, 457, 472, 473), (457, 456, 471, 472), (446, 445, 460, 461), (445, 444, 459, 460), (451, 450, 465, 466), (456, 455, 470, 471), (444, 368, 459), (450, 449, 464, 465), (449, 448, 463, 464), (460, 459, 474, 475), (459, 368, 474), (465, 464, 479, 480), (470, 469, 484, 485), (464, 463, 478, 479), (463, 462, 477, 478), (469, 468, 483, 484), (172, 473, 488), (462, 461, 476, 477), (468, 467, 482, 483), (467, 466, 481, 482), (473, 472, 487, 488), (461, 460, 475, 476), (466, 465, 480, 481), (472, 471, 486, 487), (471, 470, 485, 486), (481, 480, 495, 496), (487, 486, 501, 502), (475, 474, 489, 490), (480, 479, 494, 495), (486, 485, 500, 501), (485, 484, 499, 500), (474, 368, 489), (479, 478, 493, 494), (484, 483, 498, 499), (172, 488, 503), (478, 477, 492, 493), (477, 476, 491, 492), (483, 482, 497, 498), (488, 487, 502, 503), (476, 475, 490, 491), (482, 481, 496, 497), (503, 502, 517, 518), (492, 491, 506, 507), (491, 490, 505, 506), (497, 496, 511, 512), (502, 501, 516, 517), (490, 489, 504, 505), (496, 495, 510, 511), (495, 494, 509, 510), (501, 500, 515, 516), (489, 368, 504), (494, 493, 508, 509), (500, 499, 514, 515), (499, 498, 513, 514), (493, 492, 507, 508), (498, 497, 512, 513), (172, 503, 518), (508, 507, 522, 523), (514, 513, 528, 529), (513, 512, 527, 528), (172, 518, 533), (507, 506, 521, 522), (512, 511, 526, 527), (518, 517, 532, 533), (517, 516, 531, 532), (506, 505, 520, 521), (505, 504, 519, 520), (511, 510, 525, 526), (516, 515, 530, 531), (504, 368, 519), (510, 509, 524, 525), (509, 508, 523, 524), (515, 514, 529, 530), (524, 523, 538, 539), (523, 522, 537, 538), (529, 528, 543, 544), (172, 533, 548), (522, 521, 536, 537), (528, 527, 542, 543), (527, 526, 541, 542), (533, 532, 547, 548), (521, 520, 535, 536), (526, 525, 540, 541), (532, 531, 546, 547), (531, 530, 545, 546), (520, 519, 534, 535), (519, 368, 534), (525, 524, 539, 540), (530, 529, 544, 545), (540, 539, 554, 555), (546, 545, 560, 561), (545, 544, 559, 560), (534, 368, 549), (539, 538, 553, 554), (544, 543, 558, 559), (172, 548, 563), (538, 537, 552, 553), (537, 536, 551, 552), (543, 542, 557, 558), (548, 547, 562, 563), (536, 535, 550, 551), (542, 541, 556, 557), (541, 540, 555, 556), (547, 546, 561, 562), (535, 534, 549, 550), (562, 561, 576, 577), (550, 549, 564, 565), (556, 555, 570, 571), (555, 554, 569, 570), (561, 560, 575, 576), (549, 368, 564), (554, 553, 568, 569), (560, 559, 574, 575), (559, 558, 573, 574), (553, 552, 567, 568), (558, 557, 572, 573), (172, 563, 578), (563, 562, 577, 578), (552, 551, 566, 567), (551, 550, 565, 566), (557, 556, 571, 572)])
me_cylinder.use_remesh_preserve_volume = False
me_cylinder.use_remesh_preserve_attributes = False
me_cylinder.use_mirror_vertex_groups = False
me_cylinder.update()

# ---- objects
ob_cylinder = bpy.data.objects.new('Cylinder', me_cylinder)
ob_lamp = bpy.data.objects.new('Lamp', light_lamp)
ob_camera = bpy.data.objects.new('Camera', cam_camera)

# ---- transforms, parenting, visibility, modifiers, constraints
ob_cylinder.location = (0.0, 0.0, 0.1127)
ob_cylinder.rotation_euler = (1.573, -0.0, 0.0)
ob_cylinder.scale = (1.0, 1.0, 0.5977)
ob_cylinder.lineart.crease_threshold = 0.0
_m = ob_cylinder.modifiers.new('Solidify', 'SOLIDIFY')
_m.thickness = 0.21
_m.nonmanifold_thickness_mode = 'FIXED'
_m.nonmanifold_merge_threshold = 0.0003
ob_lamp.location = (4.076, 1.005, 5.904)
ob_lamp.rotation_euler = (0.6503, 0.05522, 1.866)
ob_lamp.lock_rotations_4d = False
ob_lamp.empty_display_type = 'ARROWS'
ob_lamp.color = (0.0, 0.0, 0.0, 0.0)
ob_lamp.lineart.crease_threshold = 0.0
ob_camera.location = (7.481, -6.508, 5.344)
ob_camera.rotation_euler = (1.109, 0.0, 0.8149)
ob_camera.lock_rotations_4d = False
ob_camera.empty_display_type = 'ARROWS'
ob_camera.color = (0.0, 0.0, 0.0, 0.0)
ob_camera.display_type = 'WIRE'
ob_camera.lineart.crease_threshold = 0.0

# ---- collection membership
col_collection_1.objects.link(ob_cylinder)
col_collection_1.objects.link(ob_lamp)
col_collection_1.objects.link(ob_camera)

# ---- scene / render settings (as saved in the file)
scene.camera = ob_camera
scene.frame_start = 1; scene.frame_end = 250; scene.frame_set(1)
scene.render.engine = 'BLENDER_EEVEE_NEXT'
scene.render.resolution_percentage = 50
scene.render.dither_intensity = 0.0
scene.cycles.use_denoising = False
scene.cycles.samples = 128
scene.cycles.sampling_pattern = 'TABULATED_SOBOL'
scene.cycles.light_sampling_threshold = 0.0
scene.cycles.use_adaptive_sampling = False
scene.cycles.use_light_tree = False
scene.cycles.blur_glossy = 0.0
scene.cycles.sample_clamp_indirect = 0.0
scene.view_settings.view_transform = 'Standard'
bpy.context.view_layer.update()
